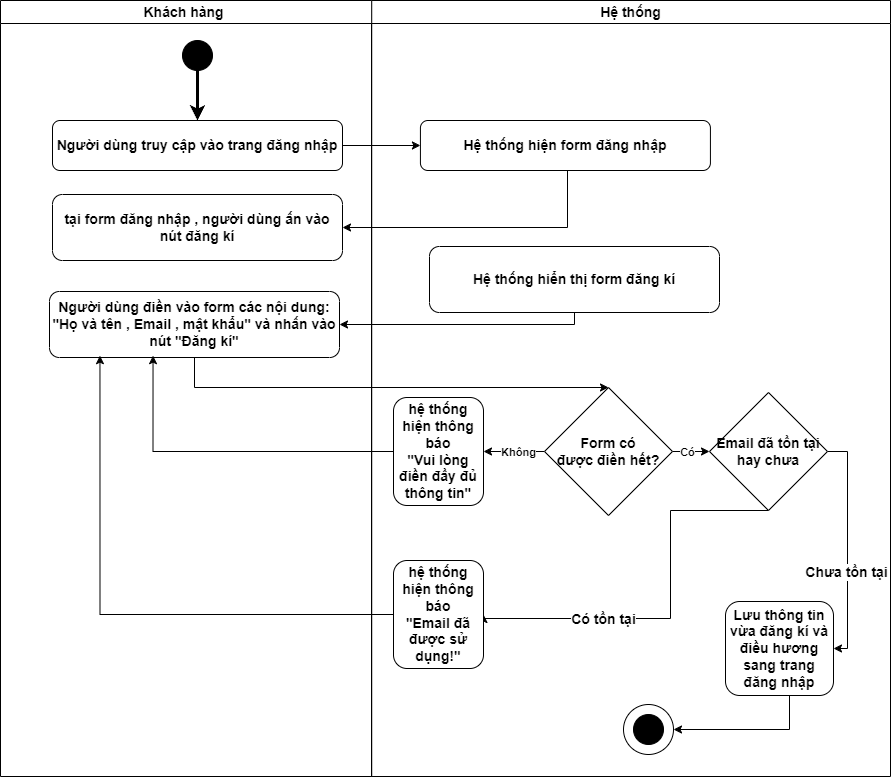

The diagram above was exported from draw.io. Its source (the exported page's mxGraphModel, read from the mxfile embedded in the PNG):
<mxGraphModel dx="1418" dy="820" grid="0" gridSize="10" guides="1" tooltips="1" connect="1" arrows="1" fold="1" page="0" pageScale="1" pageWidth="850" pageHeight="1100" math="0" shadow="0">
  <root>
    <mxCell id="0" />
    <mxCell id="1" parent="0" />
    <mxCell id="jaMOgLZvB3yP1dYOfS98-2" value="Hệ thống" style="swimlane;whiteSpace=wrap;html=1;fontSize=14;" parent="1" vertex="1">
      <mxGeometry x="450" y="150" width="519" height="776" as="geometry" />
    </mxCell>
    <mxCell id="jaMOgLZvB3yP1dYOfS98-16" value="Hệ thống hiện form đăng nhập" style="rounded=1;whiteSpace=wrap;html=1;strokeWidth=1;fontSize=14;fontStyle=1" parent="jaMOgLZvB3yP1dYOfS98-2" vertex="1">
      <mxGeometry x="48.920000000000016" y="120" width="290" height="50" as="geometry" />
    </mxCell>
    <mxCell id="-NQU0DrVdqgm5xvqYhKv-1" value="Hệ thống hiển thị form đăng kí" style="rounded=1;whiteSpace=wrap;html=1;strokeWidth=1;fontSize=14;fontStyle=1" parent="jaMOgLZvB3yP1dYOfS98-2" vertex="1">
      <mxGeometry x="58" y="246" width="290" height="66" as="geometry" />
    </mxCell>
    <mxCell id="jaMOgLZvB3yP1dYOfS98-3" value="" style="ellipse;whiteSpace=wrap;html=1;strokeColor=#000000;fillColor=#000000;strokeWidth=1;fontSize=14;fontStyle=1" parent="jaMOgLZvB3yP1dYOfS98-2" vertex="1">
      <mxGeometry x="262" y="714" width="30" height="30" as="geometry" />
    </mxCell>
    <mxCell id="jaMOgLZvB3yP1dYOfS98-4" value="" style="ellipse;whiteSpace=wrap;html=1;gradientColor=default;fillColor=none;fontSize=14;" parent="jaMOgLZvB3yP1dYOfS98-2" vertex="1">
      <mxGeometry x="252" y="704" width="50" height="50" as="geometry" />
    </mxCell>
    <mxCell id="jaMOgLZvB3yP1dYOfS98-30" style="edgeStyle=orthogonalEdgeStyle;rounded=0;orthogonalLoop=1;jettySize=auto;html=1;fontSize=14;exitX=1;exitY=0.5;exitDx=0;exitDy=0;" parent="jaMOgLZvB3yP1dYOfS98-2" source="jaMOgLZvB3yP1dYOfS98-20" target="jaMOgLZvB3yP1dYOfS98-23" edge="1">
      <mxGeometry relative="1" as="geometry">
        <Array as="points">
          <mxPoint x="476" y="451" />
          <mxPoint x="476" y="648" />
        </Array>
      </mxGeometry>
    </mxCell>
    <mxCell id="jaMOgLZvB3yP1dYOfS98-31" value="&lt;b style=&quot;font-size: 14px;&quot;&gt;Chưa tồn tại&lt;/b&gt;" style="edgeLabel;html=1;align=center;verticalAlign=middle;resizable=0;points=[];fontSize=14;" parent="jaMOgLZvB3yP1dYOfS98-30" vertex="1" connectable="0">
      <mxGeometry x="0.2046" y="-2" relative="1" as="geometry">
        <mxPoint y="1" as="offset" />
      </mxGeometry>
    </mxCell>
    <mxCell id="jaMOgLZvB3yP1dYOfS98-32" style="edgeStyle=orthogonalEdgeStyle;rounded=0;orthogonalLoop=1;jettySize=auto;html=1;entryX=1;entryY=0.5;entryDx=0;entryDy=0;fontSize=14;exitX=0.5;exitY=1;exitDx=0;exitDy=0;" parent="jaMOgLZvB3yP1dYOfS98-2" source="jaMOgLZvB3yP1dYOfS98-20" target="jaMOgLZvB3yP1dYOfS98-28" edge="1">
      <mxGeometry relative="1" as="geometry">
        <Array as="points">
          <mxPoint x="299" y="510" />
          <mxPoint x="299" y="618" />
          <mxPoint x="112" y="618" />
        </Array>
      </mxGeometry>
    </mxCell>
    <mxCell id="jaMOgLZvB3yP1dYOfS98-33" value="&lt;b style=&quot;font-size: 14px;&quot;&gt;Có tồn tại&lt;/b&gt;" style="edgeLabel;html=1;align=center;verticalAlign=middle;resizable=0;points=[];fontSize=14;" parent="jaMOgLZvB3yP1dYOfS98-32" vertex="1" connectable="0">
      <mxGeometry x="0.3807" relative="1" as="geometry">
        <mxPoint as="offset" />
      </mxGeometry>
    </mxCell>
    <mxCell id="jaMOgLZvB3yP1dYOfS98-20" value="Email đã tồn tại hay chưa" style="rhombus;whiteSpace=wrap;html=1;fontStyle=1;fontSize=14;" parent="jaMOgLZvB3yP1dYOfS98-2" vertex="1">
      <mxGeometry x="338" y="392" width="118" height="118" as="geometry" />
    </mxCell>
    <mxCell id="jaMOgLZvB3yP1dYOfS98-27" style="edgeStyle=orthogonalEdgeStyle;rounded=0;orthogonalLoop=1;jettySize=auto;html=1;entryX=1;entryY=0.5;entryDx=0;entryDy=0;fontSize=14;" parent="jaMOgLZvB3yP1dYOfS98-2" source="jaMOgLZvB3yP1dYOfS98-23" target="jaMOgLZvB3yP1dYOfS98-4" edge="1">
      <mxGeometry relative="1" as="geometry">
        <Array as="points">
          <mxPoint x="418" y="729" />
        </Array>
      </mxGeometry>
    </mxCell>
    <mxCell id="jaMOgLZvB3yP1dYOfS98-23" value="Lưu thông tin vừa đăng kí và điều hương sang trang đăng nhập" style="rounded=1;whiteSpace=wrap;html=1;strokeWidth=1;fontSize=14;fontStyle=1" parent="jaMOgLZvB3yP1dYOfS98-2" vertex="1">
      <mxGeometry x="354" y="601" width="108" height="94" as="geometry" />
    </mxCell>
    <mxCell id="jaMOgLZvB3yP1dYOfS98-28" value="hệ thống hiện thông báo&lt;br style=&quot;font-size: 14px;&quot;&gt;&quot;Email đã được sử dụng!&quot;" style="rounded=1;whiteSpace=wrap;html=1;strokeWidth=1;fontSize=14;fontStyle=1" parent="jaMOgLZvB3yP1dYOfS98-2" vertex="1">
      <mxGeometry x="22" y="560" width="90" height="108" as="geometry" />
    </mxCell>
    <mxCell id="-NQU0DrVdqgm5xvqYhKv-7" style="edgeStyle=orthogonalEdgeStyle;rounded=0;orthogonalLoop=1;jettySize=auto;html=1;" parent="jaMOgLZvB3yP1dYOfS98-2" source="-NQU0DrVdqgm5xvqYhKv-3" target="-NQU0DrVdqgm5xvqYhKv-4" edge="1">
      <mxGeometry relative="1" as="geometry" />
    </mxCell>
    <mxCell id="-NQU0DrVdqgm5xvqYhKv-11" value="Text" style="edgeLabel;html=1;align=center;verticalAlign=middle;resizable=0;points=[];" parent="-NQU0DrVdqgm5xvqYhKv-7" vertex="1" connectable="0">
      <mxGeometry x="-0.1229" y="-1" relative="1" as="geometry">
        <mxPoint as="offset" />
      </mxGeometry>
    </mxCell>
    <mxCell id="-NQU0DrVdqgm5xvqYhKv-12" value="&lt;b&gt;Không&lt;/b&gt;" style="edgeLabel;html=1;align=center;verticalAlign=middle;resizable=0;points=[];" parent="-NQU0DrVdqgm5xvqYhKv-7" vertex="1" connectable="0">
      <mxGeometry x="-0.1141" relative="1" as="geometry">
        <mxPoint as="offset" />
      </mxGeometry>
    </mxCell>
    <mxCell id="-NQU0DrVdqgm5xvqYhKv-9" style="edgeStyle=orthogonalEdgeStyle;rounded=0;orthogonalLoop=1;jettySize=auto;html=1;entryX=0;entryY=0.5;entryDx=0;entryDy=0;" parent="jaMOgLZvB3yP1dYOfS98-2" source="-NQU0DrVdqgm5xvqYhKv-3" target="jaMOgLZvB3yP1dYOfS98-20" edge="1">
      <mxGeometry relative="1" as="geometry" />
    </mxCell>
    <mxCell id="-NQU0DrVdqgm5xvqYhKv-10" value="&lt;b&gt;Có&lt;/b&gt;" style="edgeLabel;html=1;align=center;verticalAlign=middle;resizable=0;points=[];" parent="-NQU0DrVdqgm5xvqYhKv-9" vertex="1" connectable="0">
      <mxGeometry x="-0.3613" relative="1" as="geometry">
        <mxPoint as="offset" />
      </mxGeometry>
    </mxCell>
    <mxCell id="-NQU0DrVdqgm5xvqYhKv-3" value="Form có &lt;br&gt;được điền hết?" style="rhombus;whiteSpace=wrap;html=1;fontStyle=1;fontSize=14;" parent="jaMOgLZvB3yP1dYOfS98-2" vertex="1">
      <mxGeometry x="173" y="387" width="128" height="128" as="geometry" />
    </mxCell>
    <mxCell id="-NQU0DrVdqgm5xvqYhKv-4" value="hệ thống hiện thông báo&lt;br style=&quot;font-size: 14px;&quot;&gt;&quot;Vui lòng điền đầy đủ thông tin&quot;" style="rounded=1;whiteSpace=wrap;html=1;strokeWidth=1;fontSize=14;fontStyle=1" parent="jaMOgLZvB3yP1dYOfS98-2" vertex="1">
      <mxGeometry x="22" y="397" width="90" height="108" as="geometry" />
    </mxCell>
    <mxCell id="jaMOgLZvB3yP1dYOfS98-12" value="Khách hàng&amp;nbsp;" style="swimlane;whiteSpace=wrap;html=1;fontSize=14;" parent="1" vertex="1">
      <mxGeometry x="79" y="150" width="371.22" height="776" as="geometry" />
    </mxCell>
    <mxCell id="jaMOgLZvB3yP1dYOfS98-13" value="" style="ellipse;whiteSpace=wrap;html=1;strokeColor=#000000;fillColor=#000000;strokeWidth=1;fontSize=14;fontStyle=1" parent="jaMOgLZvB3yP1dYOfS98-12" vertex="1">
      <mxGeometry x="182" y="40" width="30" height="30" as="geometry" />
    </mxCell>
    <mxCell id="jaMOgLZvB3yP1dYOfS98-14" value="Người dùng truy cập vào trang đăng nhập" style="rounded=1;whiteSpace=wrap;html=1;strokeWidth=1;fontSize=14;fontStyle=1" parent="jaMOgLZvB3yP1dYOfS98-12" vertex="1">
      <mxGeometry x="52" y="120" width="290" height="50" as="geometry" />
    </mxCell>
    <mxCell id="jaMOgLZvB3yP1dYOfS98-15" style="edgeStyle=orthogonalEdgeStyle;rounded=0;orthogonalLoop=1;jettySize=auto;html=1;strokeWidth=3;fontSize=14;fontStyle=1" parent="jaMOgLZvB3yP1dYOfS98-12" source="jaMOgLZvB3yP1dYOfS98-13" target="jaMOgLZvB3yP1dYOfS98-14" edge="1">
      <mxGeometry relative="1" as="geometry" />
    </mxCell>
    <mxCell id="jaMOgLZvB3yP1dYOfS98-17" value="tại form đăng nhập , người dùng ấn vào nút đăng kí" style="rounded=1;whiteSpace=wrap;html=1;strokeWidth=1;fontSize=14;fontStyle=1" parent="jaMOgLZvB3yP1dYOfS98-12" vertex="1">
      <mxGeometry x="52" y="194" width="290" height="66" as="geometry" />
    </mxCell>
    <mxCell id="-NQU0DrVdqgm5xvqYhKv-2" value="Người dùng điền vào form các nội dung:&lt;br&gt;&quot;Họ và tên , Email , mật khẩu&quot; và nhấn vào nút &quot;Đăng kí&quot;" style="rounded=1;whiteSpace=wrap;html=1;strokeWidth=1;fontSize=14;fontStyle=1" parent="jaMOgLZvB3yP1dYOfS98-12" vertex="1">
      <mxGeometry x="49" y="291" width="290" height="66" as="geometry" />
    </mxCell>
    <mxCell id="jaMOgLZvB3yP1dYOfS98-18" style="edgeStyle=orthogonalEdgeStyle;rounded=0;orthogonalLoop=1;jettySize=auto;html=1;entryX=0;entryY=0.5;entryDx=0;entryDy=0;fontSize=14;" parent="1" source="jaMOgLZvB3yP1dYOfS98-14" target="jaMOgLZvB3yP1dYOfS98-16" edge="1">
      <mxGeometry relative="1" as="geometry" />
    </mxCell>
    <mxCell id="jaMOgLZvB3yP1dYOfS98-19" style="edgeStyle=orthogonalEdgeStyle;rounded=0;orthogonalLoop=1;jettySize=auto;html=1;entryX=1;entryY=0.5;entryDx=0;entryDy=0;fontSize=14;" parent="1" source="jaMOgLZvB3yP1dYOfS98-16" target="jaMOgLZvB3yP1dYOfS98-17" edge="1">
      <mxGeometry relative="1" as="geometry">
        <Array as="points">
          <mxPoint x="646" y="377" />
        </Array>
      </mxGeometry>
    </mxCell>
    <mxCell id="-NQU0DrVdqgm5xvqYhKv-5" style="edgeStyle=orthogonalEdgeStyle;rounded=0;orthogonalLoop=1;jettySize=auto;html=1;entryX=0.5;entryY=0;entryDx=0;entryDy=0;" parent="1" source="-NQU0DrVdqgm5xvqYhKv-2" target="-NQU0DrVdqgm5xvqYhKv-3" edge="1">
      <mxGeometry relative="1" as="geometry">
        <Array as="points">
          <mxPoint x="273" y="537" />
        </Array>
      </mxGeometry>
    </mxCell>
    <mxCell id="-NQU0DrVdqgm5xvqYhKv-6" style="edgeStyle=orthogonalEdgeStyle;rounded=0;orthogonalLoop=1;jettySize=auto;html=1;entryX=1;entryY=0.5;entryDx=0;entryDy=0;" parent="1" source="-NQU0DrVdqgm5xvqYhKv-1" target="-NQU0DrVdqgm5xvqYhKv-2" edge="1">
      <mxGeometry relative="1" as="geometry">
        <Array as="points">
          <mxPoint x="653" y="474" />
        </Array>
      </mxGeometry>
    </mxCell>
    <mxCell id="-NQU0DrVdqgm5xvqYhKv-8" style="edgeStyle=orthogonalEdgeStyle;rounded=0;orthogonalLoop=1;jettySize=auto;html=1;entryX=0.357;entryY=0.972;entryDx=0;entryDy=0;entryPerimeter=0;" parent="1" source="-NQU0DrVdqgm5xvqYhKv-4" target="-NQU0DrVdqgm5xvqYhKv-2" edge="1">
      <mxGeometry relative="1" as="geometry" />
    </mxCell>
    <mxCell id="jaMOgLZvB3yP1dYOfS98-34" style="edgeStyle=orthogonalEdgeStyle;rounded=0;orthogonalLoop=1;jettySize=auto;html=1;fontSize=14;entryX=0.174;entryY=0.972;entryDx=0;entryDy=0;entryPerimeter=0;" parent="1" source="jaMOgLZvB3yP1dYOfS98-28" target="-NQU0DrVdqgm5xvqYhKv-2" edge="1">
      <mxGeometry relative="1" as="geometry">
        <mxPoint x="209" y="649" as="targetPoint" />
      </mxGeometry>
    </mxCell>
  </root>
</mxGraphModel>